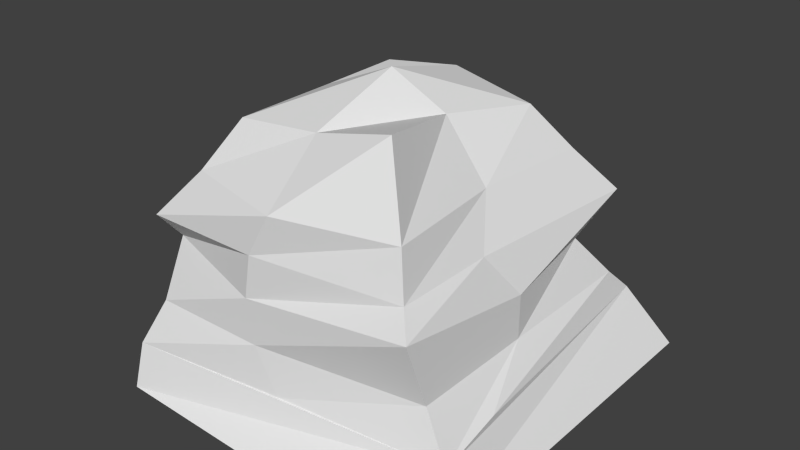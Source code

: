 # Source: mountain_big.blend  (saved by Blender 2.74.0; exported with 4.5.12 LTS)
import bpy
from mathutils import Matrix  # noqa: F401  (used for matrix-valued properties, if any)

bpy.ops.wm.read_factory_settings(use_empty=True)
scene = bpy.context.scene
scene.name = 'Scene'

# ---- collections
col_collection_1 = bpy.data.collections.new('Collection 1'); scene.collection.children.link(col_collection_1)

# ---- materials (node trees are filled in below, after node groups)
mat_material = bpy.data.materials.new('Material')
mat_material.alpha_threshold = 0.0
mat_material.use_transparent_shadow = False
mat_material.roughness = 0.5
mat_material.line_color = (0.0, 0.0, 0.0, 1.0)

# ---- material node trees

# ---- world
world_world = bpy.data.worlds.new('World'); scene.world = world_world
world_world.color = (0.05088, 0.05088, 0.05088)
world_world.use_sun_shadow = False
world_world.sun_shadow_jitter_overblur = 0.0
world_world.cycles.sampling_method = 'MANUAL'
world_world.cycles.sample_map_resolution = 256

# ---- meshes
me_cube = bpy.data.meshes.new('Cube')
me_cube.from_pydata([(9.069, 9.372, 0.01829), (9.069, -8.996, 0.01829), (-6.908, -8.415, 0.01829), (-7.407, 7.767, 0.01829), (7.109, 8.422, 2.719), (8.152, -6.241, 2.018), (-6.872, -7.875, 2.018), (-7.736, 7.001, 2.018), (7.981, -3.102, 2.545), (-1.41, 7.841, 2.569), (0.404, -6.999, 2.018), (-6.073, 2.366, 2.018), (6.904, 0.0007576, 6.018), (6.904, 0.0007576, 4.018), (6.904, -5.824, 4.018), (0.404, 7.001, 4.018), (-6.096, 5.87, 4.596), (-0.7334, -6.999, 4.018), (-6.096, -6.999, 4.018), (-4.884, 0.0007586, 4.598), (6.904, 7.001, 4.018), (6.111, -1.443, 8.018), (6.904, -6.973, 7.131), (0.404, 7.001, 6.018), (-6.096, 5.984, 6.018), (-1.078, -6.999, 6.018), (-6.096, -5.779, 6.594), (-6.096, 0.2066, 7.193), (6.016, 5.383, 6.018), (5.075, 0.0007576, 10.02), (6.108, -6.134, 8.018), (-0.5701, 7.768, 8.018), (-4.933, 7.001, 7.221), (-0.7304, -6.999, 8.018), (-6.096, -6.999, 8.018), (-6.096, 0.0007586, 8.018), (6.904, 7.001, 8.018), (3.106, 0.0007576, 12.55), (5.631, -5.687, 10.02), (0.404, 7.001, 10.02), (-5.159, 4.584, 10.02), (0.404, -6.999, 10.02), (-4.498, -5.808, 10.02), (-6.096, 0.0007586, 10.02), (5.571, 5.423, 10.02), (4.226, -4.526, 13.42), (0.404, 4.189, 12.79), (-2.832, 3.675, 12.47), (0.404, -4.306, 12.42), (-3.58, -4.303, 12.02), (-3.0, 0.0007586, 12.34), (4.206, 4.119, 12.02), (0.404, 0.0007581, 13.84)], [], [(0, 1, 2, 3), (8, 4, 20, 13), (0, 4, 8, 5, 1), (1, 5, 10, 6, 2), (2, 6, 11, 7, 3), (4, 0, 3, 7, 9), (4, 9, 15, 20), (10, 5, 14, 17), (11, 6, 18, 19), (13, 20, 28, 12), (20, 15, 23, 28), (17, 14, 22, 25), (19, 18, 26, 27), (7, 11, 19, 16), (6, 10, 17, 18), (9, 7, 16, 15), (5, 8, 13, 14), (12, 28, 36, 21), (28, 23, 31, 36), (25, 22, 30, 33), (27, 26, 34, 35), (16, 19, 27, 24), (18, 17, 25, 26), (15, 16, 24, 23), (14, 13, 12, 22), (21, 36, 44, 29), (36, 31, 39, 44), (33, 30, 38, 41), (35, 34, 42, 43), (24, 27, 35, 32), (26, 25, 33, 34), (23, 24, 32, 31), (22, 12, 21, 30), (29, 44, 51, 37), (44, 39, 46, 51), (41, 38, 45, 48), (43, 42, 49, 50), (32, 35, 43, 40), (34, 33, 41, 42), (31, 32, 40, 39), (30, 21, 29, 38), (52, 50, 49, 48), (37, 52, 48, 45), (51, 46, 52, 37), (46, 47, 50, 52), (40, 43, 50, 47), (42, 41, 48, 49), (39, 40, 47, 46), (38, 29, 37, 45)])
me_cube.materials.append(mat_material)
me_cube.use_remesh_preserve_volume = False
me_cube.use_remesh_preserve_attributes = False
me_cube.use_mirror_vertex_groups = False
me_cube.update()

# ---- objects
ob_cube = bpy.data.objects.new('Cube', me_cube)

# ---- transforms, parenting, visibility, modifiers, constraints
ob_cube.location = (0.0, 0.0, 0.0)
ob_cube.lock_rotations_4d = False
ob_cube.empty_display_type = 'ARROWS'
ob_cube.lineart.crease_threshold = 0.0

# ---- collection membership
col_collection_1.objects.link(ob_cube)

# ---- scene / render settings (as saved in the file)
scene.frame_start = 1; scene.frame_end = 250; scene.frame_set(1)
scene.render.engine = 'BLENDER_EEVEE_NEXT'
scene.render.resolution_percentage = 50
scene.render.dither_intensity = 0.0
scene.cycles.use_denoising = False
scene.cycles.samples = 10
scene.cycles.sampling_pattern = 'TABULATED_SOBOL'
scene.cycles.light_sampling_threshold = 0.0
scene.cycles.use_adaptive_sampling = False
scene.cycles.use_light_tree = False
scene.cycles.blur_glossy = 0.0
scene.cycles.pixel_filter_type = 'GAUSSIAN'
scene.cycles.sample_clamp_indirect = 0.0
scene.view_settings.view_transform = 'Standard'
bpy.context.view_layer.update()

# ---- added for rendering (the .blend has no active camera and no usable light): camera, sun
cam_auto = bpy.data.cameras.new('AutoCamera')
cam_auto.lens = 50.0
cam_auto.sensor_width = 36.0
cam_auto.clip_end = 1000.0
ob_auto_camera = bpy.data.objects.new('AutoCamera', cam_auto)
scene.collection.objects.link(ob_auto_camera)
ob_auto_camera.location = (27.014, -31.4294, 28.0098)
ob_auto_camera.rotation_euler = (1.09748, -7.21219e-08, 0.694738)
scene.camera = ob_auto_camera
light_auto_sun = bpy.data.lights.new('AutoSun', 'SUN')
light_auto_sun.energy = 3.0
light_auto_sun.angle = 0.0523599
ob_auto_sun = bpy.data.objects.new('AutoSun', light_auto_sun)
scene.collection.objects.link(ob_auto_sun)
ob_auto_sun.rotation_euler = (0.872665, 0.174533, 0.523599)
bpy.context.view_layer.update()
